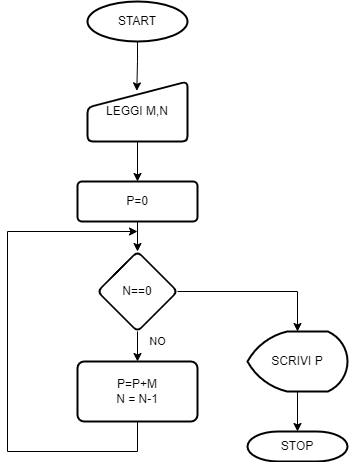

The diagram above was exported from draw.io. Its source (the exported page's mxGraphModel, read from the mxfile embedded in the PNG):
<mxGraphModel dx="999" dy="993" grid="1" gridSize="10" guides="1" tooltips="1" connect="1" arrows="1" fold="1" page="1" pageScale="1" pageWidth="827" pageHeight="1169" math="0" shadow="0">
  <root>
    <mxCell id="0" />
    <mxCell id="1" parent="0" />
    <mxCell id="sRQ5ZHZbiK28YHPbyRMC-6" style="edgeStyle=orthogonalEdgeStyle;rounded=0;orthogonalLoop=1;jettySize=auto;html=1;entryX=0.493;entryY=0.156;entryDx=0;entryDy=0;entryPerimeter=0;" parent="1" source="sRQ5ZHZbiK28YHPbyRMC-1" target="sRQ5ZHZbiK28YHPbyRMC-2" edge="1">
      <mxGeometry relative="1" as="geometry" />
    </mxCell>
    <mxCell id="sRQ5ZHZbiK28YHPbyRMC-1" value="START" style="strokeWidth=2;html=1;shape=mxgraph.flowchart.start_1;whiteSpace=wrap;" parent="1" vertex="1">
      <mxGeometry x="310" y="40" width="100" height="40" as="geometry" />
    </mxCell>
    <mxCell id="sRQ5ZHZbiK28YHPbyRMC-4" value="" style="edgeStyle=orthogonalEdgeStyle;rounded=0;orthogonalLoop=1;jettySize=auto;html=1;" parent="1" source="sRQ5ZHZbiK28YHPbyRMC-2" target="sRQ5ZHZbiK28YHPbyRMC-3" edge="1">
      <mxGeometry relative="1" as="geometry" />
    </mxCell>
    <mxCell id="sRQ5ZHZbiK28YHPbyRMC-2" value="LEGGI M,N" style="html=1;strokeWidth=2;shape=manualInput;whiteSpace=wrap;rounded=1;size=26;arcSize=11;" parent="1" vertex="1">
      <mxGeometry x="310" y="120" width="100" height="60" as="geometry" />
    </mxCell>
    <mxCell id="sRQ5ZHZbiK28YHPbyRMC-8" value="" style="edgeStyle=orthogonalEdgeStyle;rounded=0;orthogonalLoop=1;jettySize=auto;html=1;" parent="1" source="sRQ5ZHZbiK28YHPbyRMC-3" target="sRQ5ZHZbiK28YHPbyRMC-7" edge="1">
      <mxGeometry relative="1" as="geometry" />
    </mxCell>
    <mxCell id="sRQ5ZHZbiK28YHPbyRMC-3" value="P=0" style="whiteSpace=wrap;html=1;strokeWidth=2;rounded=1;arcSize=11;" parent="1" vertex="1">
      <mxGeometry x="300" y="220" width="120" height="40" as="geometry" />
    </mxCell>
    <mxCell id="sRQ5ZHZbiK28YHPbyRMC-10" value="NO" style="edgeStyle=orthogonalEdgeStyle;rounded=0;orthogonalLoop=1;jettySize=auto;html=1;" parent="1" source="sRQ5ZHZbiK28YHPbyRMC-7" target="sRQ5ZHZbiK28YHPbyRMC-9" edge="1">
      <mxGeometry x="0.2" y="20" relative="1" as="geometry">
        <mxPoint as="offset" />
      </mxGeometry>
    </mxCell>
    <mxCell id="sRQ5ZHZbiK28YHPbyRMC-13" style="edgeStyle=orthogonalEdgeStyle;rounded=0;orthogonalLoop=1;jettySize=auto;html=1;entryX=0.5;entryY=0;entryDx=0;entryDy=0;entryPerimeter=0;" parent="1" source="sRQ5ZHZbiK28YHPbyRMC-7" target="sRQ5ZHZbiK28YHPbyRMC-12" edge="1">
      <mxGeometry relative="1" as="geometry" />
    </mxCell>
    <mxCell id="sRQ5ZHZbiK28YHPbyRMC-7" value="N==0" style="rhombus;whiteSpace=wrap;html=1;strokeWidth=2;rounded=1;arcSize=11;" parent="1" vertex="1">
      <mxGeometry x="320" y="290" width="80" height="80" as="geometry" />
    </mxCell>
    <mxCell id="sRQ5ZHZbiK28YHPbyRMC-11" style="edgeStyle=orthogonalEdgeStyle;rounded=0;orthogonalLoop=1;jettySize=auto;html=1;" parent="1" source="sRQ5ZHZbiK28YHPbyRMC-9" edge="1">
      <mxGeometry relative="1" as="geometry">
        <mxPoint x="360" y="270" as="targetPoint" />
        <Array as="points">
          <mxPoint x="360" y="490" />
          <mxPoint x="230" y="490" />
          <mxPoint x="230" y="270" />
        </Array>
      </mxGeometry>
    </mxCell>
    <mxCell id="sRQ5ZHZbiK28YHPbyRMC-9" value="P=P+M&lt;br&gt;N = N-1" style="whiteSpace=wrap;html=1;strokeWidth=2;rounded=1;arcSize=11;" parent="1" vertex="1">
      <mxGeometry x="300" y="400" width="120" height="60" as="geometry" />
    </mxCell>
    <mxCell id="sRQ5ZHZbiK28YHPbyRMC-17" style="edgeStyle=orthogonalEdgeStyle;rounded=0;orthogonalLoop=1;jettySize=auto;html=1;entryX=0.5;entryY=0;entryDx=0;entryDy=0;entryPerimeter=0;" parent="1" source="sRQ5ZHZbiK28YHPbyRMC-12" target="sRQ5ZHZbiK28YHPbyRMC-15" edge="1">
      <mxGeometry relative="1" as="geometry" />
    </mxCell>
    <mxCell id="sRQ5ZHZbiK28YHPbyRMC-12" value="SCRIVI P" style="strokeWidth=2;html=1;shape=mxgraph.flowchart.display;whiteSpace=wrap;" parent="1" vertex="1">
      <mxGeometry x="470" y="370" width="100" height="60" as="geometry" />
    </mxCell>
    <mxCell id="sRQ5ZHZbiK28YHPbyRMC-15" value="STOP" style="strokeWidth=2;html=1;shape=mxgraph.flowchart.terminator;whiteSpace=wrap;" parent="1" vertex="1">
      <mxGeometry x="470" y="470" width="100" height="30" as="geometry" />
    </mxCell>
  </root>
</mxGraphModel>